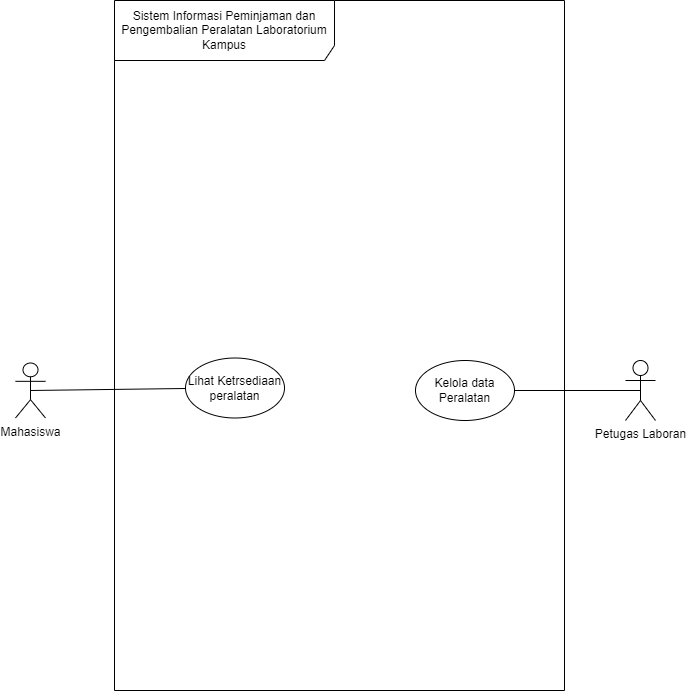

The diagram above was exported from draw.io. Its source (the exported page's mxGraphModel, read from the mxfile embedded in the PNG):
<mxGraphModel dx="1212" dy="722" grid="1" gridSize="10" guides="1" tooltips="1" connect="1" arrows="1" fold="1" page="1" pageScale="1" pageWidth="827" pageHeight="1169" math="0" shadow="0">
  <root>
    <mxCell id="0" />
    <mxCell id="1" parent="0" />
    <mxCell id="OMu5NokbrmWCM9tuBBz4-1" parent="1" style="shape=umlFrame;whiteSpace=wrap;html=1;pointerEvents=0;recursiveResize=0;container=1;collapsible=0;width=220;height=60;align=center;" value="&lt;div style=&quot;&quot;&gt;&lt;span style=&quot;background-color: transparent; color: light-dark(rgb(0, 0, 0), rgb(255, 255, 255));&quot;&gt;Sistem Informasi Peminjaman dan Pengembalian Peralatan Laboratorium&lt;br&gt;Kampus&lt;/span&gt;&lt;/div&gt;" vertex="1">
      <mxGeometry height="690" width="450" x="189" y="60" as="geometry" />
    </mxCell>
    <mxCell id="OMu5NokbrmWCM9tuBBz4-13" parent="OMu5NokbrmWCM9tuBBz4-1" style="ellipse;html=1;whiteSpace=wrap;" value="Lihat Ketrsediaan peralatan" vertex="1">
      <mxGeometry height="60" width="99" x="71" y="357.5" as="geometry" />
    </mxCell>
    <mxCell id="OMu5NokbrmWCM9tuBBz4-14" parent="OMu5NokbrmWCM9tuBBz4-1" style="ellipse;html=1;whiteSpace=wrap;" value="Kelola data Peralatan" vertex="1">
      <mxGeometry height="60" width="99" x="301" y="360" as="geometry" />
    </mxCell>
    <mxCell id="OMu5NokbrmWCM9tuBBz4-21" edge="1" parent="1" source="OMu5NokbrmWCM9tuBBz4-2" style="edgeStyle=none;curved=1;rounded=0;orthogonalLoop=1;jettySize=auto;html=1;fontSize=12;startSize=8;endSize=8;exitX=0.5;exitY=0.5;exitDx=0;exitDy=0;exitPerimeter=0;endArrow=none;endFill=0;" target="OMu5NokbrmWCM9tuBBz4-13" value="">
      <mxGeometry relative="1" as="geometry" />
    </mxCell>
    <mxCell id="OMu5NokbrmWCM9tuBBz4-2" parent="1" style="shape=umlActor;verticalLabelPosition=bottom;verticalAlign=top;html=1;" value="Mahasiswa" vertex="1">
      <mxGeometry height="55" width="30" x="90" y="422.5" as="geometry" />
    </mxCell>
    <mxCell id="OMu5NokbrmWCM9tuBBz4-18" edge="1" parent="1" source="OMu5NokbrmWCM9tuBBz4-3" style="edgeStyle=none;curved=1;rounded=0;orthogonalLoop=1;jettySize=auto;html=1;fontSize=12;startSize=8;endSize=8;endArrow=none;endFill=0;exitX=0.5;exitY=0.5;exitDx=0;exitDy=0;exitPerimeter=0;" value="">
      <mxGeometry relative="1" as="geometry">
        <mxPoint x="710" y="450" as="sourcePoint" />
        <mxPoint x="589" y="450" as="targetPoint" />
      </mxGeometry>
    </mxCell>
    <mxCell id="OMu5NokbrmWCM9tuBBz4-3" parent="1" style="shape=umlActor;verticalLabelPosition=bottom;verticalAlign=top;html=1;" value="Petugas Laboran" vertex="1">
      <mxGeometry height="60" width="30" x="700" y="420" as="geometry" />
    </mxCell>
  </root>
</mxGraphModel>